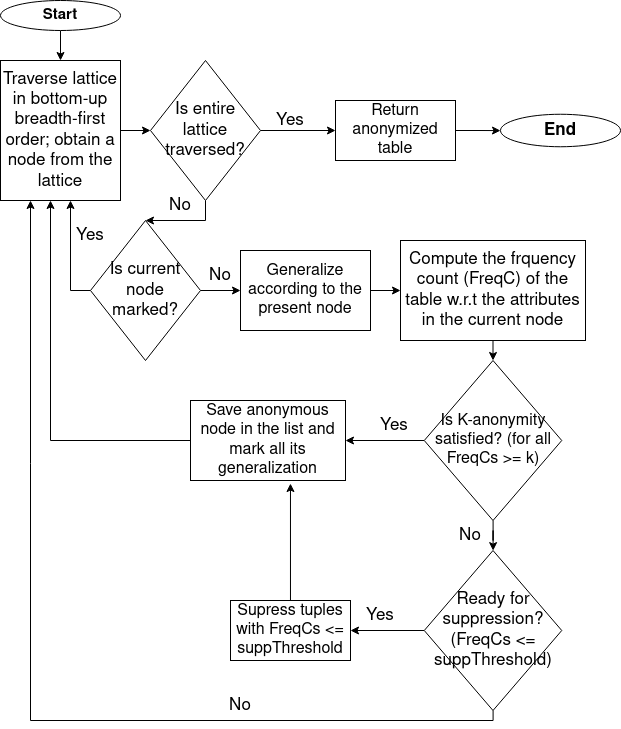

The diagram above was exported from draw.io. Its source (the exported page's mxGraphModel, read from the mxfile embedded in the PNG):
<mxGraphModel dx="1352" dy="793" grid="1" gridSize="10" guides="1" tooltips="1" connect="1" arrows="1" fold="1" page="1" pageScale="1" pageWidth="827" pageHeight="1169" math="0" shadow="0">
  <root>
    <mxCell id="WIyWlLk6GJQsqaUBKTNV-0" />
    <mxCell id="WIyWlLk6GJQsqaUBKTNV-1" parent="WIyWlLk6GJQsqaUBKTNV-0" />
    <mxCell id="s_1exT7H2d8CHfZvKRTh-2" value="" style="edgeStyle=orthogonalEdgeStyle;rounded=0;orthogonalLoop=1;jettySize=auto;html=1;fontSize=15;" edge="1" parent="WIyWlLk6GJQsqaUBKTNV-1" source="s_1exT7H2d8CHfZvKRTh-0" target="s_1exT7H2d8CHfZvKRTh-1">
      <mxGeometry relative="1" as="geometry" />
    </mxCell>
    <mxCell id="s_1exT7H2d8CHfZvKRTh-0" value="&lt;font size=&quot;1&quot;&gt;&lt;b style=&quot;font-size: 15px;&quot;&gt;Start&lt;/b&gt;&lt;/font&gt;" style="ellipse;whiteSpace=wrap;html=1;" vertex="1" parent="WIyWlLk6GJQsqaUBKTNV-1">
      <mxGeometry x="90" y="20" width="120" height="30" as="geometry" />
    </mxCell>
    <mxCell id="s_1exT7H2d8CHfZvKRTh-4" value="" style="edgeStyle=orthogonalEdgeStyle;rounded=0;orthogonalLoop=1;jettySize=auto;html=1;fontSize=17;" edge="1" parent="WIyWlLk6GJQsqaUBKTNV-1" source="s_1exT7H2d8CHfZvKRTh-1" target="s_1exT7H2d8CHfZvKRTh-3">
      <mxGeometry relative="1" as="geometry" />
    </mxCell>
    <mxCell id="s_1exT7H2d8CHfZvKRTh-1" value="&lt;font style=&quot;font-size: 17px;&quot;&gt;Traverse lattice in bottom-up breadth-first order; obtain a node from the lattice&lt;/font&gt;" style="whiteSpace=wrap;html=1;" vertex="1" parent="WIyWlLk6GJQsqaUBKTNV-1">
      <mxGeometry x="90" y="80" width="120" height="140" as="geometry" />
    </mxCell>
    <mxCell id="s_1exT7H2d8CHfZvKRTh-6" value="" style="edgeStyle=orthogonalEdgeStyle;rounded=0;orthogonalLoop=1;jettySize=auto;html=1;fontSize=17;" edge="1" parent="WIyWlLk6GJQsqaUBKTNV-1" source="s_1exT7H2d8CHfZvKRTh-3" target="s_1exT7H2d8CHfZvKRTh-5">
      <mxGeometry relative="1" as="geometry" />
    </mxCell>
    <mxCell id="s_1exT7H2d8CHfZvKRTh-11" value="" style="edgeStyle=orthogonalEdgeStyle;rounded=0;orthogonalLoop=1;jettySize=auto;html=1;fontSize=17;" edge="1" parent="WIyWlLk6GJQsqaUBKTNV-1" source="s_1exT7H2d8CHfZvKRTh-3" target="s_1exT7H2d8CHfZvKRTh-10">
      <mxGeometry relative="1" as="geometry" />
    </mxCell>
    <mxCell id="s_1exT7H2d8CHfZvKRTh-3" value="&lt;font style=&quot;font-size: 17px;&quot;&gt;Is entire lattice traversed?&lt;br&gt;&lt;/font&gt;" style="rhombus;whiteSpace=wrap;html=1;" vertex="1" parent="WIyWlLk6GJQsqaUBKTNV-1">
      <mxGeometry x="240" y="80" width="110" height="140" as="geometry" />
    </mxCell>
    <mxCell id="s_1exT7H2d8CHfZvKRTh-9" value="" style="edgeStyle=orthogonalEdgeStyle;rounded=0;orthogonalLoop=1;jettySize=auto;html=1;fontSize=16;" edge="1" parent="WIyWlLk6GJQsqaUBKTNV-1" source="s_1exT7H2d8CHfZvKRTh-5" target="s_1exT7H2d8CHfZvKRTh-8">
      <mxGeometry relative="1" as="geometry" />
    </mxCell>
    <mxCell id="s_1exT7H2d8CHfZvKRTh-5" value="&lt;font style=&quot;font-size: 16px;&quot;&gt;Return anonymized table&lt;br&gt;&lt;/font&gt;" style="whiteSpace=wrap;html=1;" vertex="1" parent="WIyWlLk6GJQsqaUBKTNV-1">
      <mxGeometry x="425" y="120" width="120" height="60" as="geometry" />
    </mxCell>
    <mxCell id="s_1exT7H2d8CHfZvKRTh-7" value="Yes" style="text;html=1;strokeColor=none;fillColor=none;align=center;verticalAlign=middle;whiteSpace=wrap;rounded=0;fontSize=17;" vertex="1" parent="WIyWlLk6GJQsqaUBKTNV-1">
      <mxGeometry x="350" y="125" width="60" height="30" as="geometry" />
    </mxCell>
    <mxCell id="s_1exT7H2d8CHfZvKRTh-8" value="&lt;b&gt;&lt;font style=&quot;font-size: 17px;&quot;&gt;End&lt;/font&gt;&lt;/b&gt;" style="ellipse;whiteSpace=wrap;html=1;" vertex="1" parent="WIyWlLk6GJQsqaUBKTNV-1">
      <mxGeometry x="590" y="133.75" width="120" height="32.5" as="geometry" />
    </mxCell>
    <mxCell id="s_1exT7H2d8CHfZvKRTh-13" value="" style="edgeStyle=orthogonalEdgeStyle;rounded=0;orthogonalLoop=1;jettySize=auto;html=1;fontSize=17;" edge="1" parent="WIyWlLk6GJQsqaUBKTNV-1" source="s_1exT7H2d8CHfZvKRTh-10" target="s_1exT7H2d8CHfZvKRTh-1">
      <mxGeometry relative="1" as="geometry">
        <mxPoint x="105" y="310" as="targetPoint" />
        <Array as="points">
          <mxPoint x="160" y="310" />
        </Array>
      </mxGeometry>
    </mxCell>
    <mxCell id="s_1exT7H2d8CHfZvKRTh-18" value="" style="edgeStyle=orthogonalEdgeStyle;rounded=0;orthogonalLoop=1;jettySize=auto;html=1;fontSize=17;" edge="1" parent="WIyWlLk6GJQsqaUBKTNV-1" source="s_1exT7H2d8CHfZvKRTh-10" target="s_1exT7H2d8CHfZvKRTh-17">
      <mxGeometry relative="1" as="geometry" />
    </mxCell>
    <mxCell id="s_1exT7H2d8CHfZvKRTh-10" value="&lt;font style=&quot;font-size: 17px;&quot;&gt;Is current node marked?&lt;br&gt;&lt;/font&gt;" style="rhombus;whiteSpace=wrap;html=1;" vertex="1" parent="WIyWlLk6GJQsqaUBKTNV-1">
      <mxGeometry x="180" y="240" width="110" height="140" as="geometry" />
    </mxCell>
    <mxCell id="s_1exT7H2d8CHfZvKRTh-14" value="Yes" style="text;html=1;strokeColor=none;fillColor=none;align=center;verticalAlign=middle;whiteSpace=wrap;rounded=0;fontSize=17;" vertex="1" parent="WIyWlLk6GJQsqaUBKTNV-1">
      <mxGeometry x="150" y="240" width="60" height="30" as="geometry" />
    </mxCell>
    <mxCell id="s_1exT7H2d8CHfZvKRTh-16" value="No" style="text;html=1;strokeColor=none;fillColor=none;align=center;verticalAlign=middle;whiteSpace=wrap;rounded=0;fontSize=17;" vertex="1" parent="WIyWlLk6GJQsqaUBKTNV-1">
      <mxGeometry x="240" y="210" width="60" height="30" as="geometry" />
    </mxCell>
    <mxCell id="s_1exT7H2d8CHfZvKRTh-20" value="" style="edgeStyle=orthogonalEdgeStyle;rounded=0;orthogonalLoop=1;jettySize=auto;html=1;fontSize=16;" edge="1" parent="WIyWlLk6GJQsqaUBKTNV-1" source="s_1exT7H2d8CHfZvKRTh-17" target="s_1exT7H2d8CHfZvKRTh-19">
      <mxGeometry relative="1" as="geometry" />
    </mxCell>
    <mxCell id="s_1exT7H2d8CHfZvKRTh-17" value="&lt;font style=&quot;font-size: 16px;&quot;&gt;Generalize according to the present node&lt;br&gt;&lt;/font&gt;" style="whiteSpace=wrap;html=1;" vertex="1" parent="WIyWlLk6GJQsqaUBKTNV-1">
      <mxGeometry x="330" y="270" width="130" height="80" as="geometry" />
    </mxCell>
    <mxCell id="s_1exT7H2d8CHfZvKRTh-23" value="" style="edgeStyle=orthogonalEdgeStyle;rounded=0;orthogonalLoop=1;jettySize=auto;html=1;fontSize=16;" edge="1" parent="WIyWlLk6GJQsqaUBKTNV-1" source="s_1exT7H2d8CHfZvKRTh-19" target="s_1exT7H2d8CHfZvKRTh-22">
      <mxGeometry relative="1" as="geometry" />
    </mxCell>
    <mxCell id="s_1exT7H2d8CHfZvKRTh-19" value="&lt;font style=&quot;font-size: 17px;&quot;&gt;Compute the frquency count (FreqC) of the table w.r.t the attributes in the current node&lt;br&gt;&lt;/font&gt;" style="whiteSpace=wrap;html=1;" vertex="1" parent="WIyWlLk6GJQsqaUBKTNV-1">
      <mxGeometry x="490" y="260" width="185" height="100" as="geometry" />
    </mxCell>
    <mxCell id="s_1exT7H2d8CHfZvKRTh-21" value="No" style="text;html=1;strokeColor=none;fillColor=none;align=center;verticalAlign=middle;whiteSpace=wrap;rounded=0;fontSize=17;" vertex="1" parent="WIyWlLk6GJQsqaUBKTNV-1">
      <mxGeometry x="280" y="280" width="60" height="30" as="geometry" />
    </mxCell>
    <mxCell id="s_1exT7H2d8CHfZvKRTh-25" value="" style="edgeStyle=orthogonalEdgeStyle;rounded=0;orthogonalLoop=1;jettySize=auto;html=1;fontSize=16;" edge="1" parent="WIyWlLk6GJQsqaUBKTNV-1" source="s_1exT7H2d8CHfZvKRTh-22" target="s_1exT7H2d8CHfZvKRTh-24">
      <mxGeometry relative="1" as="geometry" />
    </mxCell>
    <mxCell id="s_1exT7H2d8CHfZvKRTh-31" value="" style="edgeStyle=orthogonalEdgeStyle;rounded=0;orthogonalLoop=1;jettySize=auto;html=1;fontSize=16;" edge="1" parent="WIyWlLk6GJQsqaUBKTNV-1" source="s_1exT7H2d8CHfZvKRTh-22" target="s_1exT7H2d8CHfZvKRTh-30">
      <mxGeometry relative="1" as="geometry" />
    </mxCell>
    <mxCell id="s_1exT7H2d8CHfZvKRTh-22" value="&lt;font style=&quot;font-size: 16px;&quot;&gt;Is K-anonymity satisfied? (for all FreqCs &amp;gt;= k)&lt;/font&gt;" style="rhombus;whiteSpace=wrap;html=1;" vertex="1" parent="WIyWlLk6GJQsqaUBKTNV-1">
      <mxGeometry x="513.75" y="380" width="137.5" height="160" as="geometry" />
    </mxCell>
    <mxCell id="s_1exT7H2d8CHfZvKRTh-27" value="" style="edgeStyle=orthogonalEdgeStyle;rounded=0;orthogonalLoop=1;jettySize=auto;html=1;fontSize=16;" edge="1" parent="WIyWlLk6GJQsqaUBKTNV-1" source="s_1exT7H2d8CHfZvKRTh-24">
      <mxGeometry relative="1" as="geometry">
        <mxPoint x="140" y="220" as="targetPoint" />
        <Array as="points">
          <mxPoint x="140" y="460" />
        </Array>
      </mxGeometry>
    </mxCell>
    <mxCell id="s_1exT7H2d8CHfZvKRTh-24" value="&lt;font style=&quot;font-size: 16px;&quot;&gt;Save anonymous node in the list and mark all its generalization&lt;br&gt;&lt;/font&gt;" style="whiteSpace=wrap;html=1;" vertex="1" parent="WIyWlLk6GJQsqaUBKTNV-1">
      <mxGeometry x="280" y="420" width="155" height="80" as="geometry" />
    </mxCell>
    <mxCell id="s_1exT7H2d8CHfZvKRTh-29" value="Yes" style="text;html=1;strokeColor=none;fillColor=none;align=center;verticalAlign=middle;whiteSpace=wrap;rounded=0;fontSize=17;" vertex="1" parent="WIyWlLk6GJQsqaUBKTNV-1">
      <mxGeometry x="453.75" y="430" width="60" height="30" as="geometry" />
    </mxCell>
    <mxCell id="s_1exT7H2d8CHfZvKRTh-34" value="" style="edgeStyle=orthogonalEdgeStyle;rounded=0;orthogonalLoop=1;jettySize=auto;html=1;fontSize=16;" edge="1" parent="WIyWlLk6GJQsqaUBKTNV-1" source="s_1exT7H2d8CHfZvKRTh-30" target="s_1exT7H2d8CHfZvKRTh-33">
      <mxGeometry relative="1" as="geometry" />
    </mxCell>
    <mxCell id="s_1exT7H2d8CHfZvKRTh-39" value="" style="edgeStyle=orthogonalEdgeStyle;rounded=0;orthogonalLoop=1;jettySize=auto;html=1;fontSize=16;entryX=0.25;entryY=1;entryDx=0;entryDy=0;" edge="1" parent="WIyWlLk6GJQsqaUBKTNV-1" source="s_1exT7H2d8CHfZvKRTh-30" target="s_1exT7H2d8CHfZvKRTh-1">
      <mxGeometry relative="1" as="geometry">
        <mxPoint x="550" y="792" as="targetPoint" />
        <Array as="points">
          <mxPoint x="583" y="740" />
          <mxPoint x="120" y="740" />
        </Array>
      </mxGeometry>
    </mxCell>
    <mxCell id="s_1exT7H2d8CHfZvKRTh-30" value="&lt;font style=&quot;font-size: 17px;&quot;&gt;Ready for suppression? (FreqCs &amp;lt;= suppThreshold)&lt;br&gt;&lt;/font&gt;" style="rhombus;whiteSpace=wrap;html=1;" vertex="1" parent="WIyWlLk6GJQsqaUBKTNV-1">
      <mxGeometry x="513.75" y="570" width="137.5" height="160" as="geometry" />
    </mxCell>
    <mxCell id="s_1exT7H2d8CHfZvKRTh-32" value="No" style="text;html=1;strokeColor=none;fillColor=none;align=center;verticalAlign=middle;whiteSpace=wrap;rounded=0;fontSize=17;" vertex="1" parent="WIyWlLk6GJQsqaUBKTNV-1">
      <mxGeometry x="530" y="540" width="60" height="30" as="geometry" />
    </mxCell>
    <mxCell id="s_1exT7H2d8CHfZvKRTh-36" value="" style="edgeStyle=orthogonalEdgeStyle;rounded=0;orthogonalLoop=1;jettySize=auto;html=1;fontSize=16;entryX=0.645;entryY=1.038;entryDx=0;entryDy=0;entryPerimeter=0;" edge="1" parent="WIyWlLk6GJQsqaUBKTNV-1" source="s_1exT7H2d8CHfZvKRTh-33" target="s_1exT7H2d8CHfZvKRTh-24">
      <mxGeometry relative="1" as="geometry">
        <mxPoint x="110" y="420" as="targetPoint" />
      </mxGeometry>
    </mxCell>
    <mxCell id="s_1exT7H2d8CHfZvKRTh-33" value="&lt;font style=&quot;font-size: 16px;&quot;&gt;Supress tuples with FreqCs &amp;lt;= suppThreshold&lt;br&gt;&lt;/font&gt;" style="whiteSpace=wrap;html=1;" vertex="1" parent="WIyWlLk6GJQsqaUBKTNV-1">
      <mxGeometry x="320" y="620" width="120" height="60" as="geometry" />
    </mxCell>
    <mxCell id="s_1exT7H2d8CHfZvKRTh-37" value="Yes" style="text;html=1;strokeColor=none;fillColor=none;align=center;verticalAlign=middle;whiteSpace=wrap;rounded=0;fontSize=17;" vertex="1" parent="WIyWlLk6GJQsqaUBKTNV-1">
      <mxGeometry x="440" y="620" width="60" height="30" as="geometry" />
    </mxCell>
    <mxCell id="s_1exT7H2d8CHfZvKRTh-40" value="No" style="text;html=1;strokeColor=none;fillColor=none;align=center;verticalAlign=middle;whiteSpace=wrap;rounded=0;fontSize=17;" vertex="1" parent="WIyWlLk6GJQsqaUBKTNV-1">
      <mxGeometry x="300" y="710" width="60" height="30" as="geometry" />
    </mxCell>
  </root>
</mxGraphModel>